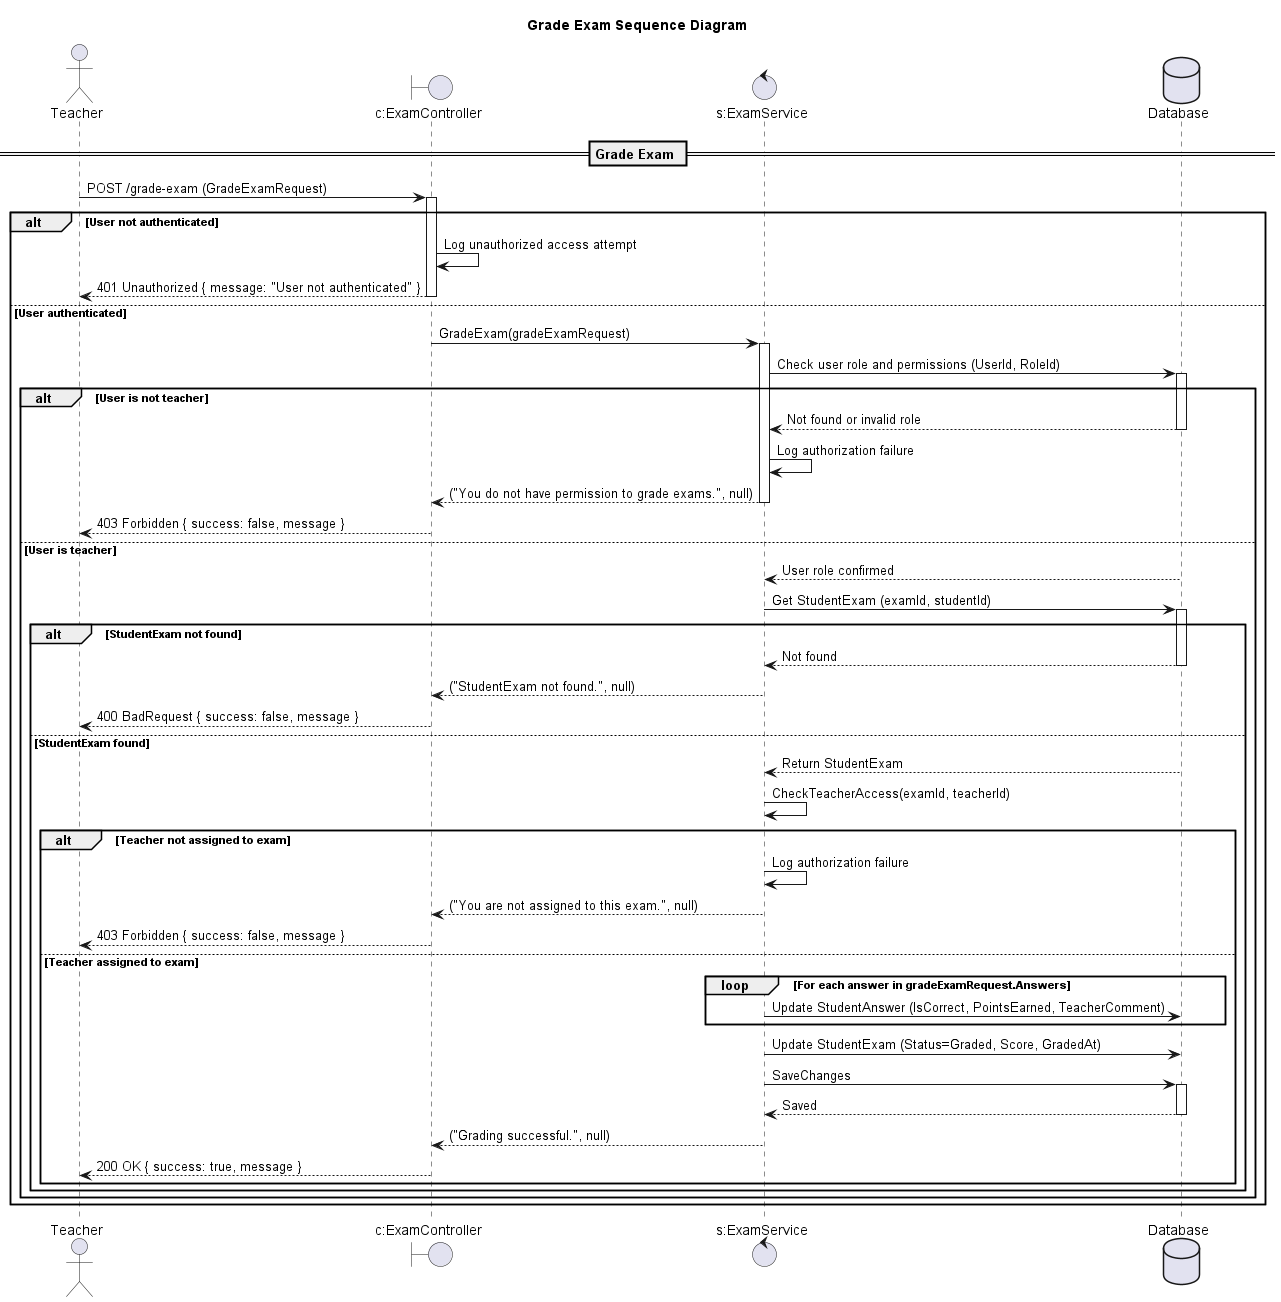

The diagram above was rendered by PlantUML. Its source (embedded in the PNG):
@startuml

title Grade Exam Sequence Diagram

actor "Teacher" as Client
boundary "c:ExamController" as Controller
control "s:ExamService" as Service
database "Database" as DB

== Grade Exam ==

Client -> Controller: POST /grade-exam (GradeExamRequest)
activate Controller

alt User not authenticated
    Controller -> Controller: Log unauthorized access attempt
    Controller --> Client: 401 Unauthorized { message: "User not authenticated" }
    deactivate Controller
else User authenticated
    Controller -> Service: GradeExam(gradeExamRequest)
    activate Service

    Service -> DB: Check user role and permissions (UserId, RoleId)
    activate DB
    alt User is not teacher
        DB --> Service: Not found or invalid role
        deactivate DB
        Service -> Service: Log authorization failure
        Service --> Controller: ("You do not have permission to grade exams.", null)
        deactivate Service
        Controller --> Client: 403 Forbidden { success: false, message }
        deactivate Controller
    else User is teacher
        DB --> Service: User role confirmed
        deactivate DB

        Service -> DB: Get StudentExam (examId, studentId)
        activate DB
        alt StudentExam not found
            DB --> Service: Not found
            deactivate DB
            Service --> Controller: ("StudentExam not found.", null)
            deactivate Service
            Controller --> Client: 400 BadRequest { success: false, message }
            deactivate Controller
        else StudentExam found
            DB --> Service: Return StudentExam
            deactivate DB
            
            Service -> Service: CheckTeacherAccess(examId, teacherId)
            alt Teacher not assigned to exam
                Service -> Service: Log authorization failure
                Service --> Controller: ("You are not assigned to this exam.", null)
                deactivate Service
                Controller --> Client: 403 Forbidden { success: false, message }
                deactivate Controller
            else Teacher assigned to exam
                loop For each answer in gradeExamRequest.Answers
                    Service -> DB: Update StudentAnswer (IsCorrect, PointsEarned, TeacherComment)
                end loop
                
                Service -> DB: Update StudentExam (Status=Graded, Score, GradedAt)
                Service -> DB: SaveChanges
                activate DB
                DB --> Service: Saved
                deactivate DB
                
                Service --> Controller: ("Grading successful.", null)
                deactivate Service
                Controller --> Client: 200 OK { success: true, message }
                deactivate Controller
            end
        end
    end
end

@enduml